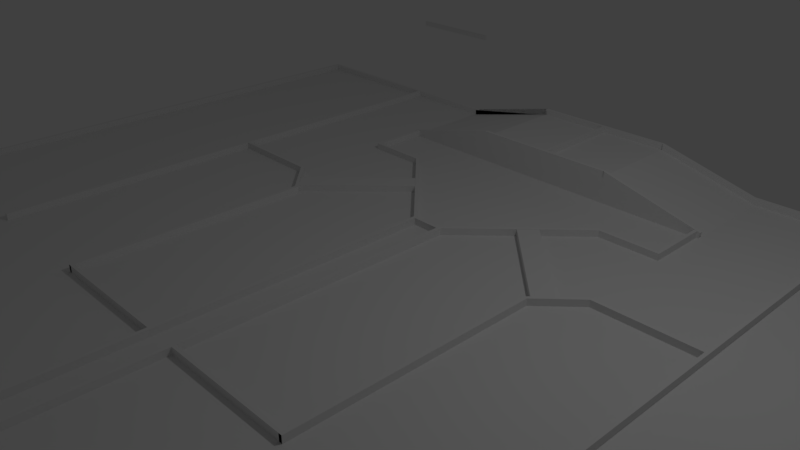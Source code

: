 # Source: Gamefield.blend  (saved by Blender 2.78.0; exported with 4.5.12 LTS)
import bpy
from mathutils import Matrix  # noqa: F401  (used for matrix-valued properties, if any)

bpy.ops.wm.read_factory_settings(use_empty=True)
scene = bpy.context.scene
scene.name = 'Scene'

# ---- collections
col_collection_1 = bpy.data.collections.new('Collection 1'); scene.collection.children.link(col_collection_1)
col_collection_2 = bpy.data.collections.new('Collection 2'); scene.collection.children.link(col_collection_2)
col_collection_2.hide_render = True
col_collection_2.hide_viewport = True
col_collection_3 = bpy.data.collections.new('Collection 3'); scene.collection.children.link(col_collection_3)
col_collection_3.hide_render = True
col_collection_3.hide_viewport = True

# ---- world
world_world = bpy.data.worlds.new('World'); scene.world = world_world
world_world.color = (0.05088, 0.05088, 0.05088)
world_world.use_sun_shadow = False
world_world.sun_shadow_jitter_overblur = 0.0
world_world.cycles.sampling_method = 'MANUAL'

# ---- cameras
cam_camera = bpy.data.cameras.new('Camera')
cam_camera.clip_end = 100.0
cam_camera.lens = 35.0
cam_camera.sensor_width = 32.0
cam_camera.sensor_height = 18.0
cam_camera.ortho_scale = 7.314
cam_camera.dof.focus_distance = 0.0
cam_camera.dof.aperture_fstop = 128.0

# ---- lights
light_lamp = bpy.data.lights.new('Lamp', 'POINT')
light_lamp.transmission_factor = 0.0
light_lamp.cutoff_distance = 30.0
light_lamp.energy = 100.0
light_lamp.shadow_buffer_clip_start = 1.001
light_lamp.shadow_soft_size = 0.1
light_lamp.shadow_maximum_resolution = 0.006
light_lamp.use_absolute_resolution = True

# ---- meshes
me_cube_030 = bpy.data.meshes.new('Cube.030')
me_cube_030.from_pydata([(-5.416, -1.004, -27.77), (-5.416, 62.6, -27.77), (1.003, -1.004, -0.7296), (1.003, 62.6, -0.7296), (-0.8783, 62.6, -8.654), (-1.001, 62.6, -0.9088), (-0.8783, -1.004, -8.654), (-1.001, -1.004, -0.9088), (-3.525, 62.6, -19.81), (-3.648, -1.004, -12.06), (-3.648, 62.6, -12.06), (-3.525, -1.004, -19.81)], [], [(4, 5, 3), (10, 1, 0, 9), (11, 9, 0), (4, 3, 2, 6), (8, 4, 6, 11), (2, 7, 6), (8, 10, 5, 4), (1, 10, 8), (1, 8, 11, 0), (5, 10, 9, 7), (6, 7, 9, 11), (5, 7, 2, 3)])
me_cube_030.use_remesh_preserve_volume = False
me_cube_030.use_remesh_preserve_attributes = False
me_cube_030.use_mirror_vertex_groups = False
me_cube_030.update()
me_cube_029 = bpy.data.meshes.new('Cube.029')
me_cube_029.from_pydata([(-5.409, 60.59, -27.73), (-5.439, 60.59, -26.15), (-5.409, 62.59, -27.73), (-5.439, 62.59, -26.15), (-3.63, 60.59, -12.11), (-3.685, 60.58, -10.34), (-3.63, 62.59, -12.11), (-3.685, 62.58, -10.34), (-2.234, -0.853, -6.334), (-2.265, -0.853, -4.398), (-2.293, -0.853, -6.585), (-2.324, -0.853, -4.649), (-2.234, 61.95, -6.334), (-2.265, 61.95, -4.398), (-2.293, 61.95, -6.585), (-2.324, 61.95, -4.649), (-3.654, 60.59, -12.27), (-3.685, 60.59, -10.34), (-3.654, 62.59, -12.27), (-3.685, 62.59, -10.34), (-0.9919, 60.59, -1.054), (-1.023, 60.59, 0.8819), (-0.9919, 62.59, -1.054), (-1.023, 62.59, 0.8819), (-1.002, 60.59, -0.9465), (-1.03, 60.59, 0.8532), (-1.002, 62.59, -0.9465), (-1.03, 62.59, 0.8532), (0.9745, 60.59, -0.7552), (0.9752, 60.58, 1.027), (0.9745, 62.59, -0.7552), (0.9752, 62.58, 1.027), (-3.654, -1.0, -12.27), (-3.685, -1.0, -10.34), (-3.654, 1.0, -12.27), (-3.685, 1.0, -10.34), (-0.9919, -1.0, -1.054), (-1.023, -1.0, 0.8819), (-0.9919, 1.0, -1.054), (-1.023, 1.0, 0.8819), (-5.409, -1.0, -27.73), (-5.439, -1.0, -26.15), (-5.409, 1.0, -27.73), (-5.439, 1.0, -26.15), (-3.63, -1.0, -12.11), (-3.685, -1.01, -10.34), (-3.63, 1.0, -12.11), (-3.685, 0.9904, -10.34), (-1.002, -1.0, -0.9465), (-1.03, -1.0, 0.8532), (-1.002, 1.0, -0.9465), (-1.03, 1.0, 0.8532), (0.9745, -1.0, -0.7552), (0.9752, -1.01, 1.027), (0.9745, 1.0, -0.7552), (0.9752, 0.9904, 1.027), (-2.497, -98.78, -15.47), (-2.527, -98.78, -13.54), (-2.497, -96.78, -15.47), (-2.527, -96.78, -13.54), (-1.914, -98.78, -13.02), (-1.945, -98.78, -11.08), (-1.914, -96.78, -13.02), (-1.945, -96.78, -11.08), (-1.991, -339.6, -11.28), (-1.961, -339.6, -13.22), (-1.932, -339.6, -11.03), (-1.901, -339.6, -12.97), (-1.991, -258.4, -11.28), (-1.961, -258.4, -13.22), (-1.932, -258.4, -11.03), (-1.901, -258.4, -12.97), (0.3669, -259.4, -1.347), (0.3976, -259.4, -3.283), (0.3669, -257.4, -1.347), (0.3976, -257.4, -3.283), (-1.987, -259.4, -11.26), (-1.956, -259.4, -13.2), (-1.987, -257.4, -11.26), (-1.956, -257.4, -13.2), (-1.992, -259.4, -11.29), (-1.962, -259.4, -13.22), (-1.933, -259.4, -11.04), (-1.902, -259.4, -12.97), (-1.994, -96.9, -11.29), (-1.964, -96.9, -13.23), (-1.935, -96.9, -11.04), (-1.904, -96.9, -12.98), (0.8958, -38.02, 0.8818), (0.9266, -38.02, -1.054), (0.8958, -36.02, 0.8818), (0.9266, -36.02, -1.054), (-0.1929, -35.96, -3.705), (-0.1621, -35.96, -5.641), (-0.1675, -38.0, -3.598), (-0.1382, -38.02, -5.54), (-1.997, -96.99, -11.29), (-1.96, -99.49, -13.2), (-1.966, -96.99, -13.23), (-1.99, -99.49, -11.26), (0.8534, -38.0, 0.7002), (0.8841, -38.0, -1.236), (0.9128, -38.0, 0.9506), (0.9435, -38.0, -0.9857), (0.8534, -0.9111, 0.7002), (0.8841, -0.9111, -1.236), (0.9128, -0.9111, 0.9506), (0.9435, -0.9111, -0.9857), (2.724, -99.88, 8.583), (2.754, -99.88, 6.646), (2.724, -97.88, 8.583), (2.754, -97.88, 6.646), (2.082, -99.88, 5.878), (1.535, -99.88, 3.574), (0.9881, -99.88, 1.271), (1.019, -99.88, -0.6658), (1.566, -99.88, 1.638), (2.112, -99.88, 3.941), (0.9667, -97.88, 1.18), (1.535, -97.88, 3.574), (2.082, -97.88, 5.878), (2.112, -97.88, 3.941), (1.566, -97.88, 1.638), (0.9974, -97.88, -0.7559), (0.3226, -122.4, -1.533), (0.3533, -122.4, -3.469), (0.3675, -121.4, -3.41), (0.3154, -119.4, -1.563), (0.3368, -121.4, -1.473), (0.3461, -119.4, -3.5), (0.3735, -259.4, -1.319), (0.4042, -259.4, -3.255), (0.3735, -119.4, -1.319), (0.4042, -119.4, -3.255), (0.314, -259.4, -1.569), (0.3448, -259.4, -3.505), (0.314, -119.4, -1.569), (0.3448, -119.4, -3.505), (2.757, -259.4, 8.722), (2.787, -259.4, 6.785), (2.757, 60.58, 8.722), (2.787, 60.58, 6.785), (2.697, -259.4, 8.471), (2.728, -259.4, 6.535), (2.697, 60.58, 8.471), (2.728, 60.58, 6.535), (-2.451, -339.6, -15.28), (-2.482, -339.6, -13.34), (-2.51, -339.6, -15.53), (-2.541, -339.6, -13.59), (-2.451, -258.4, -15.28), (-2.482, -258.4, -13.34), (-2.51, -258.4, -15.53), (-2.541, -258.4, -13.59), (-4.809, -259.4, -25.22), (-4.84, -259.4, -23.28), (-4.809, -257.4, -25.22), (-4.84, -257.4, -23.28), (-2.456, -259.4, -15.3), (-2.486, -259.4, -13.37), (-2.456, -257.4, -15.3), (-2.486, -257.4, -13.37), (-2.45, -259.4, -15.28), (-2.48, -259.4, -13.34), (-2.509, -259.4, -15.53), (-2.54, -259.4, -13.59), (-2.448, -96.88, -15.27), (-2.479, -96.88, -13.33), (-2.507, -96.88, -15.52), (-2.538, -96.88, -13.58), (-5.338, -38.0, -27.45), (-5.369, -38.0, -25.51), (-5.338, -36.0, -27.45), (-5.369, -36.0, -25.51), (-4.249, -35.94, -22.86), (-4.28, -35.94, -20.92), (-4.275, -37.98, -22.97), (-4.304, -38.0, -21.02), (-2.445, -96.98, -15.27), (-2.483, -99.47, -13.36), (-2.476, -96.98, -13.34), (-2.452, -99.47, -15.3), (-5.296, -37.98, -27.26), (-5.326, -37.98, -25.33), (-5.355, -37.98, -27.51), (-5.386, -37.98, -25.58), (-5.296, -0.8968, -27.26), (-5.326, -0.8968, -25.33), (-5.355, -0.8968, -27.51), (-5.386, -0.8968, -25.58), (-7.166, -99.86, -35.15), (-7.197, -99.86, -33.21), (-7.166, -97.86, -35.15), (-7.197, -97.86, -33.21), (-6.524, -99.86, -32.44), (-5.977, -99.86, -30.14), (-5.43, -99.86, -27.83), (-5.461, -99.86, -25.9), (-6.008, -99.86, -28.2), (-6.555, -99.86, -30.51), (-5.409, -97.86, -27.74), (-5.977, -97.86, -30.14), (-6.524, -97.86, -32.44), (-6.555, -97.86, -30.51), (-6.008, -97.86, -28.2), (-5.44, -97.86, -25.81), (-4.765, -122.4, -25.03), (-4.795, -122.4, -23.09), (-4.81, -121.4, -23.15), (-4.758, -119.4, -25.0), (-4.779, -121.4, -25.09), (-4.788, -119.4, -23.06), (-4.816, -259.4, -25.25), (-4.846, -259.4, -23.31), (-4.816, -119.4, -25.25), (-4.846, -119.4, -23.31), (-4.756, -259.4, -25.0), (-4.787, -259.4, -23.06), (-4.756, -119.4, -25.0), (-4.787, -119.4, -23.06), (-7.199, -259.4, -35.29), (-7.23, -259.4, -33.35), (-7.199, 60.6, -35.29), (-7.23, 60.6, -33.35), (-7.139, -259.4, -35.04), (-7.17, -259.4, -33.1), (-7.139, 60.6, -35.04), (-7.17, 60.6, -33.1), (-10.11, -339.4, -47.55), (-10.14, -339.4, -45.62), (-10.17, -339.4, -47.8), (-10.2, -339.4, -45.87), (-10.11, 60.6, -47.55), (-10.14, 60.6, -45.62), (-10.17, 60.6, -47.8), (-10.2, 60.6, -45.87), (-10.17, -341.4, -47.8), (-10.2, -341.4, -45.87), (-10.17, -339.4, -47.8), (-10.2, -339.4, -45.87), (5.757, -341.4, 19.3), (5.727, -341.4, 21.23), (5.757, -339.4, 19.3), (5.727, -339.4, 21.23), (-10.17, 60.6, -47.8), (-10.2, 60.6, -45.87), (-10.17, 62.6, -47.8), (-10.2, 62.6, -45.87), (5.757, 60.6, 19.3), (5.727, 60.6, 21.23), (5.757, 62.6, 19.3), (5.727, 62.6, 21.23), (5.757, -339.4, 19.3), (5.727, -339.4, 21.23), (5.698, -339.4, 19.05), (5.667, -339.4, 20.98), (5.757, 60.6, 19.3), (5.727, 60.6, 21.23), (5.698, 60.6, 19.05), (5.667, 60.6, 20.98)], [], [(0, 1, 3, 2), (2, 3, 7, 6), (6, 7, 5, 4), (4, 5, 1, 0), (2, 6, 4, 0), (7, 3, 1, 5), (8, 9, 11, 10), (10, 11, 15, 14), (14, 15, 13, 12), (12, 13, 9, 8), (10, 14, 12, 8), (15, 11, 9, 13), (16, 17, 19, 18), (18, 19, 23, 22), (22, 23, 21, 20), (20, 21, 17, 16), (18, 22, 20, 16), (23, 19, 17, 21), (24, 25, 27, 26), (26, 27, 31, 30), (30, 31, 29, 28), (28, 29, 25, 24), (26, 30, 28, 24), (31, 27, 25, 29), (32, 33, 35, 34), (34, 35, 39, 38), (38, 39, 37, 36), (36, 37, 33, 32), (34, 38, 36, 32), (39, 35, 33, 37), (40, 41, 43, 42), (42, 43, 47, 46), (46, 47, 45, 44), (44, 45, 41, 40), (42, 46, 44, 40), (47, 43, 41, 45), (48, 49, 51, 50), (50, 51, 55, 54), (54, 55, 53, 52), (52, 53, 49, 48), (50, 54, 52, 48), (55, 51, 49, 53), (56, 57, 59, 58), (58, 59, 63, 62), (62, 63, 61, 60), (60, 61, 57, 56), (58, 62, 60, 56), (63, 59, 57, 61), (64, 65, 67, 66), (66, 67, 71, 70), (70, 71, 69, 68), (68, 69, 65, 64), (66, 70, 68, 64), (71, 67, 65, 69), (72, 73, 75, 74), (74, 75, 79, 78), (78, 79, 77, 76), (76, 77, 73, 72), (74, 78, 76, 72), (79, 75, 73, 77), (80, 81, 83, 82), (82, 83, 87, 86), (86, 87, 85, 84), (84, 85, 81, 80), (82, 86, 84, 80), (87, 83, 81, 85), (88, 89, 91, 90), (94, 95, 89, 88), (93, 91, 89, 95), (90, 92, 94, 88), (98, 93, 95, 97), (90, 91, 93, 92), (99, 97, 95, 94), (92, 96, 99, 94), (93, 98, 96, 92), (100, 101, 103, 102), (102, 103, 107, 106), (106, 107, 105, 104), (104, 105, 101, 100), (102, 106, 104, 100), (107, 103, 101, 105), (112, 117, 109, 108), (108, 109, 111, 110), (111, 109, 117, 121), (121, 117, 116, 122), (122, 116, 115, 123), (108, 110, 120, 112), (112, 120, 119, 113), (113, 119, 118, 114), (110, 111, 121, 120), (120, 121, 122, 119), (119, 122, 123, 118), (128, 126, 115, 114), (114, 115, 116, 113), (113, 116, 117, 112), (118, 123, 129, 127), (114, 118, 127, 128), (123, 115, 126, 129), (124, 125, 126, 128), (130, 131, 133, 132), (132, 133, 137, 136), (136, 137, 135, 134), (134, 135, 131, 130), (132, 136, 134, 130), (137, 133, 131, 135), (138, 139, 141, 140), (140, 141, 145, 144), (144, 145, 143, 142), (142, 143, 139, 138), (140, 144, 142, 138), (145, 141, 139, 143), (146, 147, 149, 148), (148, 149, 153, 152), (152, 153, 151, 150), (150, 151, 147, 146), (148, 152, 150, 146), (153, 149, 147, 151), (154, 155, 157, 156), (156, 157, 161, 160), (160, 161, 159, 158), (158, 159, 155, 154), (156, 160, 158, 154), (161, 157, 155, 159), (162, 163, 165, 164), (164, 165, 169, 168), (168, 169, 167, 166), (166, 167, 163, 162), (164, 168, 166, 162), (169, 165, 163, 167), (170, 171, 173, 172), (176, 177, 171, 170), (175, 173, 171, 177), (172, 174, 176, 170), (180, 175, 177, 179), (172, 173, 175, 174), (181, 179, 177, 176), (174, 178, 181, 176), (175, 180, 178, 174), (182, 183, 185, 184), (184, 185, 189, 188), (188, 189, 187, 186), (186, 187, 183, 182), (184, 188, 186, 182), (189, 185, 183, 187), (194, 199, 191, 190), (190, 191, 193, 192), (193, 191, 199, 203), (203, 199, 198, 204), (204, 198, 197, 205), (190, 192, 202, 194), (194, 202, 201, 195), (195, 201, 200, 196), (192, 193, 203, 202), (202, 203, 204, 201), (201, 204, 205, 200), (210, 208, 197, 196), (196, 197, 198, 195), (195, 198, 199, 194), (200, 205, 211, 209), (196, 200, 209, 210), (205, 197, 208, 211), (206, 207, 208, 210), (212, 213, 215, 214), (214, 215, 219, 218), (218, 219, 217, 216), (216, 217, 213, 212), (214, 218, 216, 212), (219, 215, 213, 217), (220, 221, 223, 222), (222, 223, 227, 226), (226, 227, 225, 224), (224, 225, 221, 220), (222, 226, 224, 220), (227, 223, 221, 225), (228, 229, 231, 230), (230, 231, 235, 234), (234, 235, 233, 232), (232, 233, 229, 228), (230, 234, 232, 228), (235, 231, 229, 233), (236, 237, 239, 238), (238, 239, 243, 242), (242, 243, 241, 240), (240, 241, 237, 236), (238, 242, 240, 236), (243, 239, 237, 241), (244, 245, 247, 246), (246, 247, 251, 250), (250, 251, 249, 248), (248, 249, 245, 244), (246, 250, 248, 244), (251, 247, 245, 249), (252, 253, 255, 254), (254, 255, 259, 258), (258, 259, 257, 256), (256, 257, 253, 252), (254, 258, 256, 252), (259, 255, 253, 257)])
me_cube_029.use_remesh_preserve_volume = False
me_cube_029.use_remesh_preserve_attributes = False
me_cube_029.use_mirror_vertex_groups = False
me_cube_029.update()
me_cube_026 = bpy.data.meshes.new('Cube.026')
me_cube_026.from_pydata([(-5.409, 60.59, -27.73), (-5.439, 60.59, -26.15), (-5.409, 62.59, -27.73), (-5.439, 62.59, -26.15), (-3.63, 60.59, -12.11), (-3.685, 60.58, -10.34), (-3.63, 62.59, -12.11), (-3.685, 62.58, -10.34)], [], [(0, 1, 3, 2), (2, 3, 7, 6), (6, 7, 5, 4), (4, 5, 1, 0), (2, 6, 4, 0), (7, 3, 1, 5)])
me_cube_026.use_remesh_preserve_volume = False
me_cube_026.use_remesh_preserve_attributes = False
me_cube_026.use_mirror_vertex_groups = False
me_cube_026.update()
me_cube = bpy.data.meshes.new('Cube')
me_cube.from_pydata([(-1.0, -1.0, -1.0), (-1.0, -1.0, 1.0), (-1.0, 1.0, -1.0), (-1.0, 1.0, 1.0), (1.0, -1.0, -1.0), (1.0, -1.0, 1.0), (1.0, 1.0, -1.0), (1.0, 1.0, 1.0)], [], [(0, 1, 3, 2), (2, 3, 7, 6), (6, 7, 5, 4), (4, 5, 1, 0), (2, 6, 4, 0), (7, 3, 1, 5)])
me_cube.use_remesh_preserve_volume = False
me_cube.use_remesh_preserve_attributes = False
me_cube.use_mirror_vertex_groups = False
me_cube.update()
me_plane = bpy.data.meshes.new('Plane')
me_plane.from_pydata([(-1.0, -1.0, 0.0), (1.0, -1.0, 0.0), (-1.0, 1.0, 0.0), (1.0, 1.0, 0.0)], [], [(0, 1, 3, 2)])
me_plane.use_remesh_preserve_volume = False
me_plane.use_remesh_preserve_attributes = False
me_plane.use_mirror_vertex_groups = False
me_plane.update()
me_cube_021 = bpy.data.meshes.new('Cube.021')
me_cube_021.from_pydata([(-5.409, 60.59, -27.73), (-5.439, 60.59, -26.15), (-5.409, 62.59, -27.73), (-5.439, 62.59, -26.15), (-3.63, 60.59, -12.11), (-3.685, 60.58, -10.34), (-3.63, 62.59, -12.11), (-3.685, 62.58, -10.34)], [], [(0, 1, 3, 2), (2, 3, 7, 6), (6, 7, 5, 4), (4, 5, 1, 0), (2, 6, 4, 0), (7, 3, 1, 5)])
me_cube_021.use_remesh_preserve_volume = False
me_cube_021.use_remesh_preserve_attributes = False
me_cube_021.use_mirror_vertex_groups = False
me_cube_021.update()
me_cube_032 = bpy.data.meshes.new('Cube.032')
me_cube_032.from_pydata([(2.596, -10.18, -1.0), (2.596, -10.18, 1.0), (2.944, -10.18, -1.0), (2.944, -10.18, 1.0), (2.596, -21.68, -1.0), (2.596, -21.68, 1.0), (2.944, -21.68, -1.0), (2.944, -21.68, 1.0), (-1.0, -1.0, -1.0), (-1.0, -1.0, 1.0), (-1.0, 1.0, -1.0), (-1.0, 1.0, 1.0), (1.0, -1.0, -1.0), (1.0, -1.0, 1.0), (1.0, 1.0, -1.0), (1.0, 1.0, 1.0)], [], [(0, 1, 3, 2), (2, 3, 7, 6), (6, 7, 5, 4), (4, 5, 1, 0), (2, 6, 4, 0), (7, 3, 1, 5), (8, 9, 11, 10), (10, 11, 15, 14), (14, 15, 13, 12), (12, 13, 9, 8), (10, 14, 12, 8), (15, 11, 9, 13)])
me_cube_032.use_remesh_preserve_volume = False
me_cube_032.use_remesh_preserve_attributes = False
me_cube_032.use_mirror_vertex_groups = False
me_cube_032.update()
me_cube_019 = bpy.data.meshes.new('Cube.019')
me_cube_019.from_pydata([(-1.002, -1.0, -0.9465), (-1.03, -1.0, 0.8532), (-1.002, 1.0, -0.9465), (-1.03, 1.0, 0.8532), (0.9745, -1.0, -0.7552), (0.9752, -1.01, 1.027), (0.9745, 1.0, -0.7552), (0.9752, 0.9904, 1.027), (-5.409, -1.0, -27.73), (-5.439, -1.0, -26.15), (-5.409, 1.0, -27.73), (-5.439, 1.0, -26.15), (-3.63, -1.0, -12.11), (-3.685, -1.01, -10.34), (-3.63, 1.0, -12.11), (-3.685, 0.9904, -10.34), (-3.654, -1.0, -12.27), (-3.685, -1.0, -10.34), (-3.654, 1.0, -12.27), (-3.685, 1.0, -10.34), (-0.9919, -1.0, -1.054), (-1.023, -1.0, 0.8819), (-0.9919, 1.0, -1.054), (-1.023, 1.0, 0.8819), (-1.002, 60.59, -0.9465), (-1.03, 60.59, 0.8532), (-1.002, 62.59, -0.9465), (-1.03, 62.59, 0.8532), (0.9745, 60.59, -0.7552), (0.9752, 60.58, 1.027), (0.9745, 62.59, -0.7552), (0.9752, 62.58, 1.027), (-5.409, 60.59, -27.73), (-5.439, 60.59, -26.15), (-5.409, 62.59, -27.73), (-5.439, 62.59, -26.15), (-3.63, 60.59, -12.11), (-3.685, 60.58, -10.34), (-3.63, 62.59, -12.11), (-3.685, 62.58, -10.34), (-3.654, 60.59, -12.27), (-3.685, 60.59, -10.34), (-3.654, 62.59, -12.27), (-3.685, 62.59, -10.34), (-0.9919, 60.59, -1.054), (-1.023, 60.59, 0.8819), (-0.9919, 62.59, -1.054), (-1.023, 62.59, 0.8819), (-2.234, -0.853, -6.334), (-2.265, -0.853, -4.398), (-2.293, -0.853, -6.585), (-2.324, -0.853, -4.649), (-2.234, 61.95, -6.334), (-2.265, 61.95, -4.398), (-2.293, 61.95, -6.585), (-2.324, 61.95, -4.649), (-5.409, 60.59, -27.73), (-5.439, 60.59, -26.15), (-5.409, 62.59, -27.73), (-5.439, 62.59, -26.15), (-3.63, 60.59, -12.11), (-3.685, 60.58, -10.34), (-3.63, 62.59, -12.11), (-3.685, 62.58, -10.34), (-5.416, -1.004, -27.77), (-5.416, 62.6, -27.77), (1.003, -1.004, -0.7296), (1.003, 62.6, -0.7296), (-0.8783, 62.6, -8.654), (-1.001, 62.6, -0.9088), (-0.8783, -1.004, -8.654), (-1.001, -1.004, -0.9088), (-3.525, 62.6, -19.81), (-3.648, -1.004, -12.06), (-3.648, 62.6, -12.06), (-3.525, -1.004, -19.81), (-5.409, 60.59, -27.73), (-5.439, 60.59, -26.15), (-5.409, 62.59, -27.73), (-5.439, 62.59, -26.15), (-3.63, 60.59, -12.11), (-3.685, 60.58, -10.34), (-3.63, 62.59, -12.11), (-3.685, 62.58, -10.34)], [], [(0, 1, 3, 2), (2, 3, 7, 6), (6, 7, 5, 4), (4, 5, 1, 0), (2, 6, 4, 0), (7, 3, 1, 5), (8, 9, 11, 10), (10, 11, 15, 14), (14, 15, 13, 12), (12, 13, 9, 8), (10, 14, 12, 8), (15, 11, 9, 13), (16, 17, 19, 18), (18, 19, 23, 22), (22, 23, 21, 20), (20, 21, 17, 16), (18, 22, 20, 16), (23, 19, 17, 21), (24, 25, 27, 26), (26, 27, 31, 30), (30, 31, 29, 28), (28, 29, 25, 24), (26, 30, 28, 24), (31, 27, 25, 29), (32, 33, 35, 34), (34, 35, 39, 38), (38, 39, 37, 36), (36, 37, 33, 32), (34, 38, 36, 32), (39, 35, 33, 37), (40, 41, 43, 42), (42, 43, 47, 46), (46, 47, 45, 44), (44, 45, 41, 40), (42, 46, 44, 40), (47, 43, 41, 45), (48, 49, 51, 50), (50, 51, 55, 54), (54, 55, 53, 52), (52, 53, 49, 48), (50, 54, 52, 48), (55, 51, 49, 53), (56, 57, 59, 58), (58, 59, 63, 62), (62, 63, 61, 60), (60, 61, 57, 56), (58, 62, 60, 56), (63, 59, 57, 61), (68, 69, 67), (74, 65, 64, 73), (75, 73, 64), (68, 67, 66, 70), (72, 68, 70, 75), (66, 71, 70), (72, 74, 69, 68), (65, 74, 72), (65, 72, 75, 64), (69, 74, 73, 71), (70, 71, 73, 75), (69, 71, 66, 67), (76, 77, 79, 78), (78, 79, 83, 82), (82, 83, 81, 80), (80, 81, 77, 76), (78, 82, 80, 76), (83, 79, 77, 81)])
me_cube_019.use_remesh_preserve_volume = False
me_cube_019.use_remesh_preserve_attributes = False
me_cube_019.use_mirror_vertex_groups = False
me_cube_019.update()
me_cube_031 = bpy.data.meshes.new('Cube.031')
me_cube_031.from_pydata([(-1.0, -1.0, -1.0), (-1.0, -1.0, 1.0), (-1.0, 1.0, -1.0), (-1.0, 1.0, 1.0), (1.0, -1.0, -1.0), (1.0, -1.0, 1.0), (1.0, 1.0, -1.0), (1.0, 1.0, 1.0)], [], [(0, 1, 3, 2), (2, 3, 7, 6), (6, 7, 5, 4), (4, 5, 1, 0), (2, 6, 4, 0), (7, 3, 1, 5)])
me_cube_031.use_remesh_preserve_volume = False
me_cube_031.use_remesh_preserve_attributes = False
me_cube_031.use_mirror_vertex_groups = False
me_cube_031.update()

# ---- objects
ob_cube_011 = bpy.data.objects.new('Cube.011', me_cube_030)
ob_cube_010 = bpy.data.objects.new('Cube.010', me_cube_029)
ob_cube_007 = bpy.data.objects.new('Cube.007', me_cube_026)
ob_cube = bpy.data.objects.new('Cube', me_cube)
ob_floorplane = bpy.data.objects.new('FloorPlane', me_plane)
ob_lamp = bpy.data.objects.new('Lamp', light_lamp)
ob_camera = bpy.data.objects.new('Camera', cam_camera)
ob_cube_001 = bpy.data.objects.new('Cube.001', me_cube_021)
ob_cube_004 = bpy.data.objects.new('Cube.004', me_cube_032)
ob_cube_003 = bpy.data.objects.new('Cube.003', me_cube_019)
ob_cube_002 = bpy.data.objects.new('Cube.002', me_cube_031)

# ---- transforms, parenting, visibility, modifiers, constraints
ob_cube_011.location = (1.918, 3.485, 0.24)
ob_cube_011.rotation_euler = (0.0, 0.2531, 0.0)
ob_cube_011.scale = (0.8145, 0.025, 0.05)
ob_cube_011.lineart.crease_threshold = 0.0
ob_cube_010.location = (1.918, 3.485, 0.24)
ob_cube_010.rotation_euler = (0.0, 0.2531, 0.0)
ob_cube_010.scale = (0.8145, 0.025, 0.05)
ob_cube_010.lineart.crease_threshold = 0.0
ob_cube_007.location = (1.918, 3.485, 0.24)
ob_cube_007.rotation_euler = (0.0, 0.2531, 0.0)
ob_cube_007.scale = (0.8145, 0.025, 0.05)
ob_cube_007.lineart.crease_threshold = 0.0
ob_cube.location = (-7.136, 9.134, 0.05013)
ob_cube.scale = (1.0, 0.025, 0.05)
ob_cube.lineart.crease_threshold = 0.0
ob_floorplane.location = (0.0, 0.0, 0.0)
ob_floorplane.scale = (6.7, 5.05, 1.0)
ob_floorplane.hide_viewport = True
ob_floorplane.lineart.crease_threshold = 0.0
ob_lamp.location = (4.076, 1.005, 5.904)
ob_lamp.rotation_euler = (0.6503, 0.05522, 1.866)
ob_lamp.lock_rotations_4d = False
ob_lamp.empty_display_type = 'ARROWS'
ob_lamp.color = (0.0, 0.0, 0.0, 0.0)
ob_lamp.lineart.crease_threshold = 0.0
ob_camera.location = (7.481, -6.508, 5.344)
ob_camera.rotation_euler = (1.109, 0.0, 0.8149)
ob_camera.lock_rotations_4d = False
ob_camera.empty_display_type = 'ARROWS'
ob_camera.color = (0.0, 0.0, 0.0, 0.0)
ob_camera.display_type = 'WIRE'
ob_camera.lineart.crease_threshold = 0.0
ob_cube_001.location = (1.918, 3.485, 0.24)
ob_cube_001.rotation_euler = (0.0, 0.2531, 0.0)
ob_cube_001.scale = (0.8145, 0.025, 0.05)
ob_cube_001.lineart.crease_threshold = 0.0
ob_cube_004.location = (-1.688, 1.26, 0.05)
ob_cube_004.rotation_euler = (0.0, 0.0, 0.7854)
ob_cube_004.scale = (0.8625, 0.15, 0.05)
ob_cube_004.lineart.crease_threshold = 0.0
ob_cube_003.location = (1.918, -0.7699, -0.0102)
ob_cube_003.rotation_euler = (0.0, 0.2531, 0.0)
ob_cube_003.scale = (0.8145, 0.025, 0.05)
ob_cube_003.lineart.crease_threshold = 0.0
ob_cube_002.location = (-3.965, 3.358, 2.311)
ob_cube_002.scale = (0.95, 0.15, 0.05)
ob_cube_002.lineart.crease_threshold = 0.0

# ---- collection membership
col_collection_1.objects.link(ob_cube_011)
col_collection_1.objects.link(ob_cube_010)
col_collection_1.objects.link(ob_cube_007)
col_collection_1.objects.link(ob_cube)
col_collection_1.objects.link(ob_floorplane)
col_collection_1.objects.link(ob_lamp)
col_collection_1.objects.link(ob_camera)
col_collection_1.objects.link(ob_cube_001)
col_collection_1.objects.link(ob_cube_004)
col_collection_2.objects.link(ob_cube_003)
col_collection_3.objects.link(ob_cube_002)

# ---- scene / render settings (as saved in the file)
scene.camera = ob_camera
scene.frame_start = 1; scene.frame_end = 250; scene.frame_set(0)
scene.render.engine = 'BLENDER_EEVEE_NEXT'
scene.render.resolution_percentage = 50
scene.render.dither_intensity = 0.0
scene.cycles.use_denoising = False
scene.cycles.samples = 128
scene.cycles.sampling_pattern = 'TABULATED_SOBOL'
scene.cycles.light_sampling_threshold = 0.0
scene.cycles.use_adaptive_sampling = False
scene.cycles.use_light_tree = False
scene.cycles.blur_glossy = 0.0
scene.cycles.sample_clamp_indirect = 0.0
scene.view_settings.view_transform = 'Standard'
bpy.context.view_layer.update()
